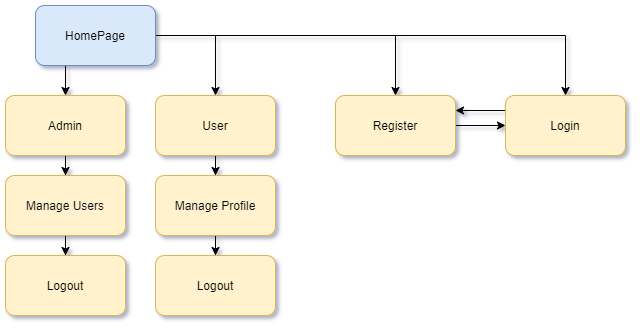

The diagram above was exported from draw.io. Its source (the exported page's mxGraphModel, read from the mxfile embedded in the PNG):
<mxGraphModel dx="1006" dy="452" grid="1" gridSize="10" guides="1" tooltips="1" connect="1" arrows="1" fold="1" page="1" pageScale="1" pageWidth="850" pageHeight="1100" math="0" shadow="0">
  <root>
    <mxCell id="0" />
    <mxCell id="1" parent="0" />
    <mxCell id="GYdtk9finJCPov75WAY6-4" style="edgeStyle=orthogonalEdgeStyle;rounded=0;orthogonalLoop=1;jettySize=auto;html=1;entryX=0.5;entryY=0;entryDx=0;entryDy=0;exitX=0;exitY=0.5;exitDx=0;exitDy=0;" parent="1" source="GYdtk9finJCPov75WAY6-1" target="GYdtk9finJCPov75WAY6-2" edge="1">
      <mxGeometry relative="1" as="geometry">
        <Array as="points">
          <mxPoint x="590" y="60" />
        </Array>
      </mxGeometry>
    </mxCell>
    <mxCell id="GYdtk9finJCPov75WAY6-5" style="edgeStyle=orthogonalEdgeStyle;rounded=0;orthogonalLoop=1;jettySize=auto;html=1;entryX=0.5;entryY=0;entryDx=0;entryDy=0;exitX=1;exitY=0.5;exitDx=0;exitDy=0;" parent="1" source="GYdtk9finJCPov75WAY6-1" target="GYdtk9finJCPov75WAY6-3" edge="1">
      <mxGeometry relative="1" as="geometry" />
    </mxCell>
    <mxCell id="qfAQzKutzdBPlgdTdLsD-3" style="edgeStyle=orthogonalEdgeStyle;rounded=0;orthogonalLoop=1;jettySize=auto;html=1;entryX=0.5;entryY=0;entryDx=0;entryDy=0;" edge="1" parent="1" source="GYdtk9finJCPov75WAY6-1" target="qfAQzKutzdBPlgdTdLsD-1">
      <mxGeometry relative="1" as="geometry">
        <Array as="points">
          <mxPoint x="410" y="60" />
        </Array>
      </mxGeometry>
    </mxCell>
    <mxCell id="qfAQzKutzdBPlgdTdLsD-5" style="edgeStyle=orthogonalEdgeStyle;rounded=0;orthogonalLoop=1;jettySize=auto;html=1;exitX=0.25;exitY=1;exitDx=0;exitDy=0;entryX=0.5;entryY=0;entryDx=0;entryDy=0;" edge="1" parent="1" source="GYdtk9finJCPov75WAY6-1" target="qfAQzKutzdBPlgdTdLsD-2">
      <mxGeometry relative="1" as="geometry" />
    </mxCell>
    <mxCell id="GYdtk9finJCPov75WAY6-1" value="HomePage" style="rounded=1;whiteSpace=wrap;html=1;fillColor=#dae8fc;strokeColor=#6c8ebf;" parent="1" vertex="1">
      <mxGeometry x="230" y="30" width="120" height="60" as="geometry" />
    </mxCell>
    <mxCell id="GYdtk9finJCPov75WAY6-27" style="edgeStyle=orthogonalEdgeStyle;rounded=0;orthogonalLoop=1;jettySize=auto;html=1;" parent="1" source="GYdtk9finJCPov75WAY6-2" target="GYdtk9finJCPov75WAY6-3" edge="1">
      <mxGeometry relative="1" as="geometry" />
    </mxCell>
    <mxCell id="GYdtk9finJCPov75WAY6-2" value="Register" style="rounded=1;whiteSpace=wrap;html=1;fillColor=#fff2cc;strokeColor=#d6b656;" parent="1" vertex="1">
      <mxGeometry x="530" y="120" width="120" height="60" as="geometry" />
    </mxCell>
    <mxCell id="GYdtk9finJCPov75WAY6-26" style="edgeStyle=orthogonalEdgeStyle;rounded=0;orthogonalLoop=1;jettySize=auto;html=1;entryX=1;entryY=0.25;entryDx=0;entryDy=0;exitX=0;exitY=0.25;exitDx=0;exitDy=0;" parent="1" source="GYdtk9finJCPov75WAY6-3" target="GYdtk9finJCPov75WAY6-2" edge="1">
      <mxGeometry relative="1" as="geometry" />
    </mxCell>
    <mxCell id="GYdtk9finJCPov75WAY6-3" value="Login" style="rounded=1;whiteSpace=wrap;html=1;fillColor=#fff2cc;strokeColor=#d6b656;" parent="1" vertex="1">
      <mxGeometry x="700" y="120" width="120" height="60" as="geometry" />
    </mxCell>
    <mxCell id="qfAQzKutzdBPlgdTdLsD-7" value="" style="edgeStyle=orthogonalEdgeStyle;rounded=0;orthogonalLoop=1;jettySize=auto;html=1;" edge="1" parent="1" source="qfAQzKutzdBPlgdTdLsD-1" target="qfAQzKutzdBPlgdTdLsD-6">
      <mxGeometry relative="1" as="geometry" />
    </mxCell>
    <mxCell id="qfAQzKutzdBPlgdTdLsD-1" value="User" style="rounded=1;whiteSpace=wrap;html=1;fillColor=#fff2cc;strokeColor=#d6b656;" vertex="1" parent="1">
      <mxGeometry x="350" y="120" width="120" height="60" as="geometry" />
    </mxCell>
    <mxCell id="qfAQzKutzdBPlgdTdLsD-11" value="" style="edgeStyle=orthogonalEdgeStyle;rounded=0;orthogonalLoop=1;jettySize=auto;html=1;" edge="1" parent="1" source="qfAQzKutzdBPlgdTdLsD-2" target="qfAQzKutzdBPlgdTdLsD-10">
      <mxGeometry relative="1" as="geometry" />
    </mxCell>
    <mxCell id="qfAQzKutzdBPlgdTdLsD-2" value="Admin" style="rounded=1;whiteSpace=wrap;html=1;fillColor=#fff2cc;strokeColor=#d6b656;" vertex="1" parent="1">
      <mxGeometry x="200" y="120" width="120" height="60" as="geometry" />
    </mxCell>
    <mxCell id="qfAQzKutzdBPlgdTdLsD-13" value="" style="edgeStyle=orthogonalEdgeStyle;rounded=0;orthogonalLoop=1;jettySize=auto;html=1;" edge="1" parent="1" source="qfAQzKutzdBPlgdTdLsD-10" target="qfAQzKutzdBPlgdTdLsD-12">
      <mxGeometry relative="1" as="geometry" />
    </mxCell>
    <mxCell id="qfAQzKutzdBPlgdTdLsD-10" value="Manage Users" style="rounded=1;whiteSpace=wrap;html=1;fillColor=#fff2cc;strokeColor=#d6b656;" vertex="1" parent="1">
      <mxGeometry x="200" y="200" width="120" height="60" as="geometry" />
    </mxCell>
    <mxCell id="qfAQzKutzdBPlgdTdLsD-12" value="Logout" style="rounded=1;whiteSpace=wrap;html=1;fillColor=#fff2cc;strokeColor=#d6b656;" vertex="1" parent="1">
      <mxGeometry x="200" y="280" width="120" height="60" as="geometry" />
    </mxCell>
    <mxCell id="qfAQzKutzdBPlgdTdLsD-9" value="" style="edgeStyle=orthogonalEdgeStyle;rounded=0;orthogonalLoop=1;jettySize=auto;html=1;" edge="1" parent="1" source="qfAQzKutzdBPlgdTdLsD-6" target="qfAQzKutzdBPlgdTdLsD-8">
      <mxGeometry relative="1" as="geometry" />
    </mxCell>
    <mxCell id="qfAQzKutzdBPlgdTdLsD-6" value="Manage Profile" style="rounded=1;whiteSpace=wrap;html=1;fillColor=#fff2cc;strokeColor=#d6b656;" vertex="1" parent="1">
      <mxGeometry x="350" y="200" width="120" height="60" as="geometry" />
    </mxCell>
    <mxCell id="qfAQzKutzdBPlgdTdLsD-8" value="Logout" style="rounded=1;whiteSpace=wrap;html=1;fillColor=#fff2cc;strokeColor=#d6b656;" vertex="1" parent="1">
      <mxGeometry x="350" y="280" width="120" height="60" as="geometry" />
    </mxCell>
  </root>
</mxGraphModel>